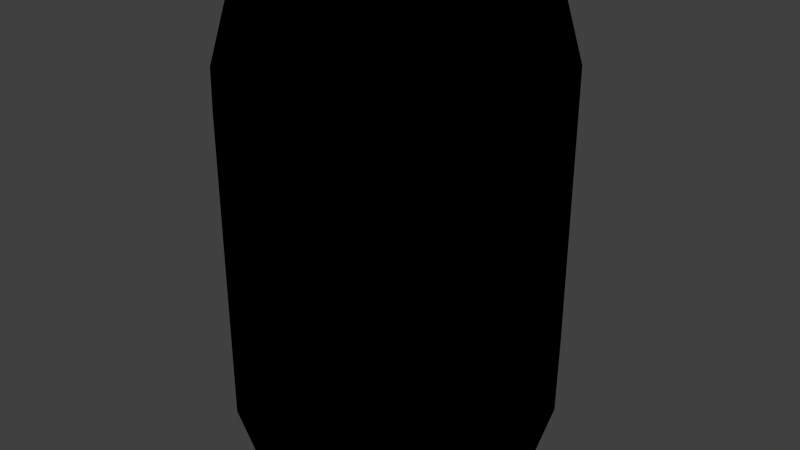 # Source: drink_can_soda.blend  (saved by Blender 2.81.16; exported with 4.5.12 LTS)
import bpy
from mathutils import Matrix  # noqa: F401  (used for matrix-valued properties, if any)

bpy.ops.wm.read_factory_settings(use_empty=True)
scene = bpy.context.scene
scene.name = 'Scene'

# ---- collections
col_collection_1 = bpy.data.collections.new('Collection 1'); scene.collection.children.link(col_collection_1)

# ---- images (referenced by path relative to the original .blend; pixels are not part of the script)
import os
ASSET_DIR = os.environ.get("B2B_ASSET_DIR", "")  # directory of the original .blend (textures are referenced by path, not embedded)
HERE = os.path.dirname(os.path.abspath(__file__))  # packed textures are extracted next to this script under _unpacked/

def load_image(name, relpath, width, height, colorspace="sRGB"):
    """Load a texture the original file referenced (path relative to the .blend, or extracted next to this script)."""
    p = next((c for c in (os.path.join(HERE, relpath), os.path.join(ASSET_DIR, relpath)) if relpath and os.path.exists(c)), "")
    if p:
        img = bpy.data.images.load(p, check_existing=True)
        img.name = name
    else:  # same state as the original file: an image datablock whose file is absent (Cycles renders it pink)
        img = bpy.data.images.new(name, width, height)
        img.source = "FILE"
        img.filepath = "//" + (relpath or name)
    img.colorspace_settings.name = colorspace
    return img
img_drink_can_soda_1_png = load_image('drink_can_soda_1.png', 'Materials/drink_can_soda_1.png', 1024, 1024, 'sRGB')

# ---- materials (node trees are filled in below, after node groups)
mat_drink_can_soda_1 = bpy.data.materials.new('Drink_Can_Soda_1')
mat_drink_can_soda_1.alpha_threshold = 0.0
mat_drink_can_soda_1.use_transparent_shadow = False
mat_drink_can_soda_1.roughness = 0.5

# ---- material node trees
mat_drink_can_soda_1.use_nodes = True; mat_drink_can_soda_1.node_tree.nodes.clear()
_N = mat_drink_can_soda_1.node_tree.nodes; _L = mat_drink_can_soda_1.node_tree.links
n0 = _N.new('ShaderNodeOutputMaterial'); n0.name = 'Material Output'; n0.location = (300, 300)
n1 = _N.new('ShaderNodeTexImage'); n1.name = 'Image Texture'; n1.location = (-55, 341)
n1.image = img_drink_can_soda_1_png
n1.interpolation = 'Closest'
n0.is_active_output = True

# ---- world
world_world = bpy.data.worlds.new('World'); scene.world = world_world
world_world.color = (0.05088, 0.05088, 0.05088)
world_world.use_sun_shadow = False
world_world.sun_shadow_jitter_overblur = 0.0
world_world.cycles.sampling_method = 'MANUAL'
world_world.cycles.sample_map_resolution = 256

# ---- meshes
me_cylinder = bpy.data.meshes.new('Cylinder')
me_cylinder.from_pydata([(0.0, 0.05238, -0.0762), (0.0, 0.05238, 0.0762), (0.03316, 0.04012, -0.0762), (0.03316, 0.04012, 0.0762), (0.0508, 0.009096, -0.0762), (0.0508, 0.009096, 0.0762), (0.04467, -0.02619, -0.0762), (0.04467, -0.02619, 0.0762), (0.01764, -0.04922, -0.0762), (0.01764, -0.04922, 0.0762), (-0.01764, -0.04922, -0.0762), (-0.01764, -0.04922, 0.0762), (-0.04467, -0.02619, -0.0762), (-0.04467, -0.02619, 0.0762), (-0.0508, 0.009096, -0.0762), (-0.0508, 0.009096, 0.0762), (-0.03316, 0.04012, -0.0762), (-0.03316, 0.04012, 0.0762), (5.822e-10, 0.05978, -0.05138), (5.822e-10, 0.05978, 0.05138), (0.03784, 0.04579, 0.05138), (0.03784, 0.04579, -0.05138), (0.05798, 0.01038, 0.05138), (0.05798, 0.01038, -0.05138), (0.05098, -0.02989, 0.05138), (0.05098, -0.02989, -0.05138), (0.02013, -0.05617, 0.05138), (0.02013, -0.05617, -0.05138), (-0.02013, -0.05617, 0.05138), (-0.02013, -0.05617, -0.05138), (-0.05098, -0.02989, 0.05138), (-0.05098, -0.02989, -0.05138), (-0.05798, 0.01038, 0.05138), (-0.05798, 0.01038, -0.05138), (-0.03784, 0.04579, 0.05138), (-0.03784, 0.04579, -0.05138)], [], [(19, 1, 3, 20), (20, 3, 5, 22), (22, 5, 7, 24), (24, 7, 9, 26), (26, 9, 11, 28), (28, 11, 13, 30), (30, 13, 15, 32), (3, 1, 17, 15, 13, 11, 9, 7, 5), (34, 17, 1, 19), (32, 15, 17, 34), (0, 2, 4, 6, 8, 10, 12, 14, 16), (14, 33, 35, 16), (33, 32, 34, 35), (16, 35, 18, 0), (35, 34, 19, 18), (12, 31, 33, 14), (31, 30, 32, 33), (10, 29, 31, 12), (29, 28, 30, 31), (8, 27, 29, 10), (27, 26, 28, 29), (6, 25, 27, 8), (25, 24, 26, 27), (4, 23, 25, 6), (23, 22, 24, 25), (2, 21, 23, 4), (21, 20, 22, 23), (0, 18, 21, 2), (18, 19, 20, 21)])
_uv = me_cylinder.uv_layers.new(name='UVMap')
_uv.uv.foreach_set('vector', [0.8849, 0.4632, 0.8849, 0.575, 0.7758, 0.575, 0.7758, 0.4632, 0.7758, 0.4632, 0.7758, 0.575, 0.6656, 0.575, 0.6656, 0.4632, 0.6656, 0.4632, 0.6656, 0.575, 0.555, 0.575, 0.555, 0.4632, 0.555, 0.4632, 0.555, 0.575, 0.4453, 0.575, 0.4453, 0.4632, 0.4453, 0.4632, 0.4453, 0.575, 0.3364, 0.575, 0.3364, 0.4632, 0.3364, 0.4632, 0.3364, 0.575, 0.2267, 0.575, 0.2267, 0.4632, 0.2267, 0.4632, 0.2267, 0.575, 0.1161, 0.575, 0.1161, 0.4632, 0.6764, 0.9694, 0.8037, 0.9231, 0.8714, 0.8058, 0.8479, 0.6724, 0.7442, 0.5854, 0.6087, 0.5854, 0.505, 0.6724, 0.4814, 0.8058, 0.5492, 0.9231, 0.9941, 0.4632, 0.9941, 0.575, 0.8849, 0.575, 0.8849, 0.4632, 0.1161, 0.4632, 0.1161, 0.575, 0.005898, 0.575, 0.005898, 0.4632, 0.2195, 0.9761, 0.3473, 0.9296, 0.4153, 0.8118, 0.3916, 0.6779, 0.2875, 0.5905, 0.1515, 0.5905, 0.0473, 0.6779, 0.02369, 0.8118, 0.09168, 0.9296, 0.1161, -0.0001419, 0.1161, 0.1117, 0.005898, 0.1117, 0.005898, -0.0001419, 0.1161, 0.1117, 0.1161, 0.4632, 0.005898, 0.4632, 0.005898, 0.1117, 0.9941, -0.0001414, 0.9941, 0.1117, 0.8849, 0.1117, 0.8849, -0.0001416, 0.9941, 0.1117, 0.9941, 0.4632, 0.8849, 0.4632, 0.8849, 0.1117, 0.2267, -0.0001419, 0.2267, 0.1117, 0.1161, 0.1117, 0.1161, -0.0001419, 0.2267, 0.1117, 0.2267, 0.4632, 0.1161, 0.4632, 0.1161, 0.1117, 0.3364, -0.0001419, 0.3364, 0.1117, 0.2267, 0.1117, 0.2267, -0.0001419, 0.3364, 0.1117, 0.3364, 0.4632, 0.2267, 0.4632, 0.2267, 0.1117, 0.4453, -0.0001417, 0.4453, 0.1117, 0.3364, 0.1117, 0.3364, -0.0001419, 0.4453, 0.1117, 0.4453, 0.4632, 0.3364, 0.4632, 0.3364, 0.1117, 0.555, -0.0001417, 0.555, 0.1117, 0.4453, 0.1117, 0.4453, -0.0001417, 0.555, 0.1117, 0.555, 0.4632, 0.4453, 0.4632, 0.4453, 0.1117, 0.6656, -0.0001417, 0.6656, 0.1117, 0.555, 0.1117, 0.555, -0.0001417, 0.6656, 0.1117, 0.6656, 0.4632, 0.555, 0.4632, 0.555, 0.1117, 0.7758, -0.0001416, 0.7758, 0.1117, 0.6656, 0.1117, 0.6656, -0.0001417, 0.7758, 0.1117, 0.7758, 0.4632, 0.6656, 0.4632, 0.6656, 0.1117, 0.8849, -0.0001416, 0.8849, 0.1117, 0.7758, 0.1117, 0.7758, -0.0001416, 0.8849, 0.1117, 0.8849, 0.4632, 0.7758, 0.4632, 0.7758, 0.1117])
me_cylinder.materials.append(mat_drink_can_soda_1)
me_cylinder.use_remesh_preserve_volume = False
me_cylinder.use_remesh_preserve_attributes = False
me_cylinder.use_mirror_vertex_groups = False
me_cylinder.update()

# ---- objects
ob_drink_can_soda_1 = bpy.data.objects.new('Drink_Can_Soda_1', me_cylinder)

# ---- transforms, parenting, visibility, modifiers, constraints
ob_drink_can_soda_1.location = (0.0, 0.0, 0.0)
ob_drink_can_soda_1.lineart.crease_threshold = 0.0

# ---- collection membership
col_collection_1.objects.link(ob_drink_can_soda_1)

# ---- scene / render settings (as saved in the file)
scene.frame_start = 1; scene.frame_end = 250; scene.frame_set(1)
scene.render.engine = 'BLENDER_EEVEE_NEXT'
scene.render.resolution_percentage = 50
scene.render.dither_intensity = 0.0
scene.cycles.use_denoising = False
scene.cycles.samples = 10
scene.cycles.sampling_pattern = 'TABULATED_SOBOL'
scene.cycles.light_sampling_threshold = 0.0
scene.cycles.use_adaptive_sampling = False
scene.cycles.use_light_tree = False
scene.cycles.blur_glossy = 0.0
scene.cycles.pixel_filter_type = 'GAUSSIAN'
scene.cycles.sample_clamp_indirect = 0.0
scene.view_settings.view_transform = 'Standard'
bpy.context.view_layer.update()

# ---- added for rendering (the .blend has no active camera and no usable light): camera, sun
cam_auto = bpy.data.cameras.new('AutoCamera')
cam_auto.lens = 50.0
cam_auto.sensor_width = 36.0
cam_auto.clip_end = 1000.0
ob_auto_camera = bpy.data.objects.new('AutoCamera', cam_auto)
scene.collection.objects.link(ob_auto_camera)
ob_auto_camera.location = (0.207125, -0.246748, 0.1657)
ob_auto_camera.rotation_euler = (1.09748, -7.21219e-08, 0.694738)
scene.camera = ob_auto_camera
light_auto_sun = bpy.data.lights.new('AutoSun', 'SUN')
light_auto_sun.energy = 3.0
light_auto_sun.angle = 0.0523599
ob_auto_sun = bpy.data.objects.new('AutoSun', light_auto_sun)
scene.collection.objects.link(ob_auto_sun)
ob_auto_sun.rotation_euler = (0.872665, 0.174533, 0.523599)
bpy.context.view_layer.update()
